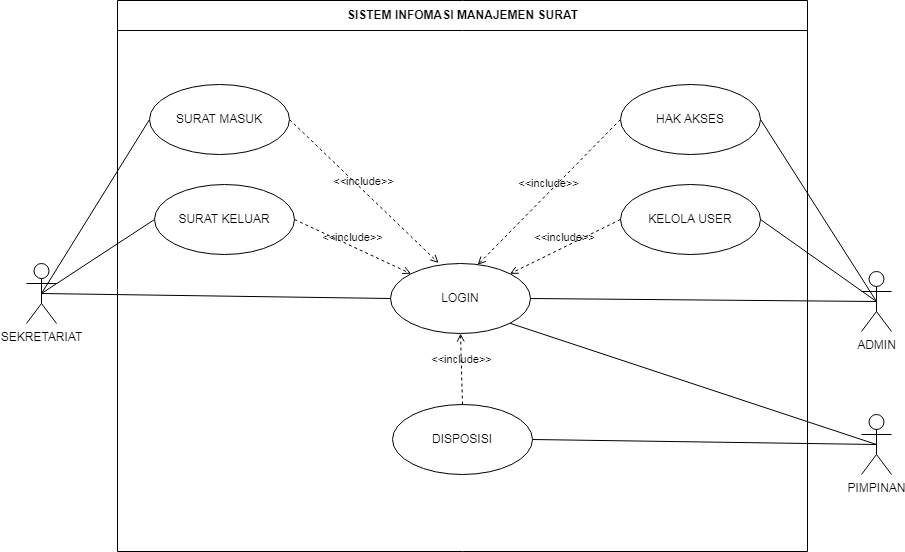

The diagram above was exported from draw.io. Its source (the exported page's mxGraphModel, read from the mxfile embedded in the PNG):
<mxGraphModel dx="1566" dy="1102" grid="0" gridSize="10" guides="1" tooltips="1" connect="1" arrows="1" fold="1" page="0" pageScale="1" pageWidth="850" pageHeight="1100" math="0" shadow="0">
  <root>
    <mxCell id="0" />
    <mxCell id="1" parent="0" />
    <mxCell id="kKK-9EgUeei59JqBfIfj-16" value="SISTEM INFOMASI MANAJEMEN SURAT" style="swimlane;fontStyle=1;align=center;horizontal=1;startSize=30;collapsible=0;html=1;" parent="1" vertex="1">
      <mxGeometry x="192" y="-170" width="690" height="551" as="geometry" />
    </mxCell>
    <mxCell id="kKK-9EgUeei59JqBfIfj-40" value="SURAT MASUK" style="ellipse;whiteSpace=wrap;html=1;fillColor=none;strokeColor=default;" parent="kKK-9EgUeei59JqBfIfj-16" vertex="1">
      <mxGeometry x="32" y="84" width="140" height="70" as="geometry" />
    </mxCell>
    <mxCell id="kKK-9EgUeei59JqBfIfj-41" value="&lt;div&gt;SURAT KELUAR&lt;/div&gt;" style="ellipse;whiteSpace=wrap;html=1;fillColor=none;strokeColor=default;" parent="kKK-9EgUeei59JqBfIfj-16" vertex="1">
      <mxGeometry x="37" y="184" width="140" height="70" as="geometry" />
    </mxCell>
    <mxCell id="kKK-9EgUeei59JqBfIfj-30" value="DISPOSISI" style="ellipse;whiteSpace=wrap;html=1;fillColor=none;strokeColor=default;" parent="kKK-9EgUeei59JqBfIfj-16" vertex="1">
      <mxGeometry x="275" y="404" width="140" height="70" as="geometry" />
    </mxCell>
    <mxCell id="kKK-9EgUeei59JqBfIfj-52" value="HAK AKSES" style="ellipse;whiteSpace=wrap;html=1;fillColor=none;strokeColor=default;" parent="kKK-9EgUeei59JqBfIfj-16" vertex="1">
      <mxGeometry x="503" y="84" width="140" height="70" as="geometry" />
    </mxCell>
    <mxCell id="kKK-9EgUeei59JqBfIfj-53" value="KELOLA USER" style="ellipse;whiteSpace=wrap;html=1;fillColor=none;strokeColor=default;" parent="kKK-9EgUeei59JqBfIfj-16" vertex="1">
      <mxGeometry x="503" y="184" width="140" height="70" as="geometry" />
    </mxCell>
    <mxCell id="kKK-9EgUeei59JqBfIfj-34" value="LOGIN" style="ellipse;whiteSpace=wrap;html=1;fillColor=none;strokeColor=default;" parent="kKK-9EgUeei59JqBfIfj-16" vertex="1">
      <mxGeometry x="273" y="263" width="140" height="70" as="geometry" />
    </mxCell>
    <mxCell id="kKK-9EgUeei59JqBfIfj-36" value="&amp;lt;&amp;lt;include&amp;gt;&amp;gt;" style="edgeStyle=none;html=1;endArrow=open;verticalAlign=bottom;dashed=1;labelBackgroundColor=none;rounded=0;exitX=1;exitY=0.5;exitDx=0;exitDy=0;entryX=0;entryY=0;entryDx=0;entryDy=0;" parent="kKK-9EgUeei59JqBfIfj-16" source="kKK-9EgUeei59JqBfIfj-41" target="kKK-9EgUeei59JqBfIfj-34" edge="1">
      <mxGeometry width="160" relative="1" as="geometry">
        <mxPoint x="267.94000000000005" y="270.01" as="sourcePoint" />
        <mxPoint x="459" y="315" as="targetPoint" />
      </mxGeometry>
    </mxCell>
    <mxCell id="KPNC4NThqTOK_JKKGGno-3" value="&amp;lt;&amp;lt;include&amp;gt;&amp;gt;" style="edgeStyle=none;html=1;endArrow=open;verticalAlign=bottom;dashed=1;labelBackgroundColor=none;rounded=0;exitX=1;exitY=0.5;exitDx=0;exitDy=0;entryX=0.343;entryY=-0.008;entryDx=0;entryDy=0;entryPerimeter=0;" parent="kKK-9EgUeei59JqBfIfj-16" source="kKK-9EgUeei59JqBfIfj-40" target="kKK-9EgUeei59JqBfIfj-34" edge="1">
      <mxGeometry width="160" relative="1" as="geometry">
        <mxPoint x="297" y="167" as="sourcePoint" />
        <mxPoint x="335" y="175" as="targetPoint" />
      </mxGeometry>
    </mxCell>
    <mxCell id="OFAnYSlsn8Oz3mkXLUl3-8" value="&amp;lt;&amp;lt;include&amp;gt;&amp;gt;" style="edgeStyle=none;html=1;endArrow=open;verticalAlign=bottom;dashed=1;labelBackgroundColor=none;rounded=0;entryX=1;entryY=0;entryDx=0;entryDy=0;exitX=0;exitY=0.5;exitDx=0;exitDy=0;" parent="kKK-9EgUeei59JqBfIfj-16" source="kKK-9EgUeei59JqBfIfj-53" target="kKK-9EgUeei59JqBfIfj-34" edge="1">
      <mxGeometry width="160" relative="1" as="geometry">
        <mxPoint x="491" y="306" as="sourcePoint" />
        <mxPoint x="651" y="306" as="targetPoint" />
      </mxGeometry>
    </mxCell>
    <mxCell id="OFAnYSlsn8Oz3mkXLUl3-9" value="&amp;lt;&amp;lt;include&amp;gt;&amp;gt;" style="edgeStyle=none;html=1;endArrow=open;verticalAlign=bottom;dashed=1;labelBackgroundColor=none;rounded=0;exitX=0;exitY=0.5;exitDx=0;exitDy=0;entryX=0.623;entryY=0.018;entryDx=0;entryDy=0;entryPerimeter=0;" parent="kKK-9EgUeei59JqBfIfj-16" source="kKK-9EgUeei59JqBfIfj-52" target="kKK-9EgUeei59JqBfIfj-34" edge="1">
      <mxGeometry width="160" relative="1" as="geometry">
        <mxPoint x="232" y="68" as="sourcePoint" />
        <mxPoint x="392" y="68" as="targetPoint" />
      </mxGeometry>
    </mxCell>
    <mxCell id="OFAnYSlsn8Oz3mkXLUl3-14" value="&amp;lt;&amp;lt;include&amp;gt;&amp;gt;" style="edgeStyle=none;html=1;endArrow=open;verticalAlign=bottom;dashed=1;labelBackgroundColor=none;rounded=0;exitX=0.5;exitY=0;exitDx=0;exitDy=0;entryX=0.5;entryY=1;entryDx=0;entryDy=0;" parent="kKK-9EgUeei59JqBfIfj-16" source="kKK-9EgUeei59JqBfIfj-30" target="kKK-9EgUeei59JqBfIfj-34" edge="1">
      <mxGeometry width="160" relative="1" as="geometry">
        <mxPoint x="132" y="679" as="sourcePoint" />
        <mxPoint x="292" y="679" as="targetPoint" />
      </mxGeometry>
    </mxCell>
    <mxCell id="kKK-9EgUeei59JqBfIfj-28" value="SEKRETARIAT" style="shape=umlActor;html=1;verticalLabelPosition=bottom;verticalAlign=top;align=center;" parent="1" vertex="1">
      <mxGeometry x="101" y="93" width="30" height="60" as="geometry" />
    </mxCell>
    <mxCell id="kKK-9EgUeei59JqBfIfj-31" value="PIMPINAN" style="shape=umlActor;html=1;verticalLabelPosition=bottom;verticalAlign=top;align=center;" parent="1" vertex="1">
      <mxGeometry x="936" y="244" width="30" height="60" as="geometry" />
    </mxCell>
    <mxCell id="kKK-9EgUeei59JqBfIfj-32" value="" style="edgeStyle=none;html=1;endArrow=none;verticalAlign=bottom;rounded=0;entryX=0;entryY=0.5;entryDx=0;entryDy=0;exitX=0.5;exitY=0.5;exitDx=0;exitDy=0;exitPerimeter=0;" parent="1" source="kKK-9EgUeei59JqBfIfj-28" target="kKK-9EgUeei59JqBfIfj-41" edge="1">
      <mxGeometry width="160" relative="1" as="geometry">
        <mxPoint x="154" y="224" as="sourcePoint" />
        <mxPoint x="319" y="210" as="targetPoint" />
      </mxGeometry>
    </mxCell>
    <mxCell id="kKK-9EgUeei59JqBfIfj-33" value="" style="edgeStyle=none;html=1;endArrow=none;verticalAlign=bottom;rounded=0;exitX=0.5;exitY=0.5;exitDx=0;exitDy=0;exitPerimeter=0;entryX=1;entryY=0.5;entryDx=0;entryDy=0;" parent="1" source="kKK-9EgUeei59JqBfIfj-31" target="kKK-9EgUeei59JqBfIfj-30" edge="1">
      <mxGeometry width="160" relative="1" as="geometry">
        <mxPoint x="169" y="471" as="sourcePoint" />
        <mxPoint x="901" y="123" as="targetPoint" />
      </mxGeometry>
    </mxCell>
    <mxCell id="kKK-9EgUeei59JqBfIfj-43" value="ADMIN" style="shape=umlActor;html=1;verticalLabelPosition=bottom;verticalAlign=top;align=center;" parent="1" vertex="1">
      <mxGeometry x="936" y="101" width="30" height="60" as="geometry" />
    </mxCell>
    <mxCell id="KPNC4NThqTOK_JKKGGno-2" value="" style="endArrow=none;html=1;rounded=0;exitX=0.5;exitY=0.5;exitDx=0;exitDy=0;exitPerimeter=0;entryX=0;entryY=0.5;entryDx=0;entryDy=0;" parent="1" source="kKK-9EgUeei59JqBfIfj-28" target="kKK-9EgUeei59JqBfIfj-40" edge="1">
      <mxGeometry width="50" height="50" relative="1" as="geometry">
        <mxPoint x="98" y="191" as="sourcePoint" />
        <mxPoint x="148" y="141" as="targetPoint" />
      </mxGeometry>
    </mxCell>
    <mxCell id="OFAnYSlsn8Oz3mkXLUl3-2" value="" style="endArrow=none;html=1;rounded=0;exitX=0.5;exitY=0.5;exitDx=0;exitDy=0;exitPerimeter=0;entryX=0;entryY=0.5;entryDx=0;entryDy=0;" parent="1" source="kKK-9EgUeei59JqBfIfj-28" target="kKK-9EgUeei59JqBfIfj-34" edge="1">
      <mxGeometry width="50" height="50" relative="1" as="geometry">
        <mxPoint x="-128" y="314" as="sourcePoint" />
        <mxPoint x="-78" y="264" as="targetPoint" />
      </mxGeometry>
    </mxCell>
    <mxCell id="OFAnYSlsn8Oz3mkXLUl3-10" value="" style="edgeStyle=none;html=1;endArrow=none;verticalAlign=bottom;rounded=0;entryX=0.5;entryY=0.5;entryDx=0;entryDy=0;entryPerimeter=0;exitX=1;exitY=0.5;exitDx=0;exitDy=0;" parent="1" source="kKK-9EgUeei59JqBfIfj-52" target="kKK-9EgUeei59JqBfIfj-43" edge="1">
      <mxGeometry width="160" relative="1" as="geometry">
        <mxPoint x="846" y="205" as="sourcePoint" />
        <mxPoint x="1006" y="205" as="targetPoint" />
      </mxGeometry>
    </mxCell>
    <mxCell id="OFAnYSlsn8Oz3mkXLUl3-11" value="" style="edgeStyle=none;html=1;endArrow=none;verticalAlign=bottom;rounded=0;exitX=1;exitY=0.5;exitDx=0;exitDy=0;entryX=0.5;entryY=0.5;entryDx=0;entryDy=0;entryPerimeter=0;" parent="1" source="kKK-9EgUeei59JqBfIfj-53" target="kKK-9EgUeei59JqBfIfj-43" edge="1">
      <mxGeometry width="160" relative="1" as="geometry">
        <mxPoint x="924" y="93" as="sourcePoint" />
        <mxPoint x="1084" y="93" as="targetPoint" />
      </mxGeometry>
    </mxCell>
    <mxCell id="OFAnYSlsn8Oz3mkXLUl3-13" value="" style="edgeStyle=none;html=1;endArrow=none;verticalAlign=bottom;rounded=0;exitX=1;exitY=0.5;exitDx=0;exitDy=0;entryX=0.5;entryY=0.5;entryDx=0;entryDy=0;entryPerimeter=0;" parent="1" source="kKK-9EgUeei59JqBfIfj-34" target="kKK-9EgUeei59JqBfIfj-43" edge="1">
      <mxGeometry width="160" relative="1" as="geometry">
        <mxPoint x="688" y="129" as="sourcePoint" />
        <mxPoint x="848" y="129" as="targetPoint" />
      </mxGeometry>
    </mxCell>
    <mxCell id="OFAnYSlsn8Oz3mkXLUl3-15" value="" style="edgeStyle=none;html=1;endArrow=none;verticalAlign=bottom;rounded=0;exitX=1;exitY=1;exitDx=0;exitDy=0;entryX=0.5;entryY=0.5;entryDx=0;entryDy=0;entryPerimeter=0;" parent="1" source="kKK-9EgUeei59JqBfIfj-34" target="kKK-9EgUeei59JqBfIfj-31" edge="1">
      <mxGeometry width="160" relative="1" as="geometry">
        <mxPoint x="667" y="220" as="sourcePoint" />
        <mxPoint x="827" y="220" as="targetPoint" />
      </mxGeometry>
    </mxCell>
  </root>
</mxGraphModel>